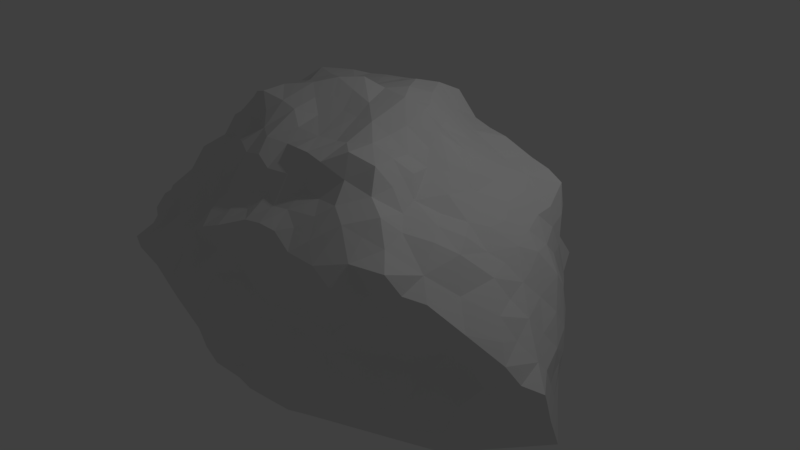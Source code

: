 # Source: cloud.blend  (saved by Blender 2.79.0; exported with 4.5.12 LTS)
import bpy
from mathutils import Matrix  # noqa: F401  (used for matrix-valued properties, if any)

bpy.ops.wm.read_factory_settings(use_empty=True)
scene = bpy.context.scene
scene.name = 'Scene'

# ---- collections
col_collection_1 = bpy.data.collections.new('Collection 1'); scene.collection.children.link(col_collection_1)

# ---- world
world_world = bpy.data.worlds.new('World'); scene.world = world_world
world_world.color = (0.05088, 0.05088, 0.05088)
world_world.use_sun_shadow = False
world_world.sun_shadow_jitter_overblur = 0.0
world_world.cycles.sampling_method = 'MANUAL'

# ---- cameras
cam_camera = bpy.data.cameras.new('Camera')
cam_camera.clip_end = 100.0
cam_camera.lens = 35.0
cam_camera.sensor_width = 32.0
cam_camera.sensor_height = 18.0
cam_camera.ortho_scale = 7.314
cam_camera.dof.focus_distance = 0.0
cam_camera.dof.aperture_fstop = 128.0

# ---- lights
light_lamp = bpy.data.lights.new('Lamp', 'POINT')
light_lamp.transmission_factor = 0.0
light_lamp.cutoff_distance = 30.0
light_lamp.energy = 100.0
light_lamp.shadow_buffer_clip_start = 1.001
light_lamp.shadow_soft_size = 0.1
light_lamp.shadow_maximum_resolution = 0.006
light_lamp.use_absolute_resolution = True

# ---- meshes
me_icosphere = bpy.data.meshes.new('Icosphere')
me_icosphere.from_pydata([(-3.288, -0.08315, 0.6622), (-2.897, -1.314, -0.1652), (-3.514, -0.4363, 0.158), (-2.91, -0.418, 0.7363), (-3.138, -0.5879, 0.4376), (-3.319, 0.9825, -0.5356), (-3.081, -0.02466, 0.7741), (-3.378, 0.08779, 0.5437), (-3.546, 0.8688, -0.1319), (-2.494, 2.026, -0.7551), (-2.714, 1.651, -0.1205), (-3.287, 1.184, -0.4423), (-3.038, 1.49, -0.737), (-3.548, 0.2455, -0.7746), (-2.564, 0.119, -1.192), (-2.397, -0.2794, -1.225), (-2.041, -6.137e-09, -1.303), (-2.619, -6.137e-09, -1.181), (-2.509, 0.238, -1.203), (-2.108, -0.2794, -1.286), (-1.932, 0.238, -1.324), (-2.111, 0.4759, -1.286), (-2.798, 0.238, -1.143), (-3.663, 0.4475, -0.2406), (-0.3804, -0.7761, 2.039), (-1.573, 0.07076, 1.859), (-2.022, 0.2441, 1.694), (-2.667, -0.2354, 1.017), (-1.474, -0.3332, 1.9), (-2.04, -0.5784, 1.388), (-1.997, -0.7435, 1.273), (-1.541, -0.9042, 1.422), (-2.253, -0.4199, 1.306), (-2.404, -0.5321, 0.973), (-1.665, -0.4892, 1.747), (-2.456, -0.3161, 1.192), (-1.867, -0.6404, 1.563), (-1.559, -2.111, -0.005834), (-0.3944, -1.691, 1.102), (-0.7225, -1.796, 0.967), (-0.9067, -1.489, 1.034), (-1.395, -0.7866, 1.714), (-0.8086, -0.8748, 1.935), (-1.642, -0.7209, 1.651), (-0.6297, -0.7519, 2.078), (-0.449, -1.475, 1.412), (-1.154, -0.8498, 1.773), (-0.791, -1.432, 1.247), (-0.6192, -1.046, 1.817), (-0.8207, -1.239, 1.636), (-0.2578, -1.566, 1.275), (-1.509, -1.434, 0.9928), (-1.084, -1.628, 0.7641), (-1.014, -2.057, 0.376), (-0.6457, -1.984, 0.5047), (-0.6773, -2.28, 0.1037), (-1.295, -1.894, 0.5638), (-0.5903, -1.335, 1.595), (-0.3011, -2.02, 0.6827), (-1.449, -2.12, 0.305), (0.7076, -1.911, 1.254), (-0.6459, -1.973, 0.8332), (-1.376, -1.329, 1.179), (-2.042, -1.714, 0.3714), (-1.907, -1.168, 0.9325), (-1.844, -1.678, 0.4183), (-2.134, -1.374, 0.7416), (-2.68, -1.376, 0.1579), (-2.194, -2.038, -0.008899), (-1.885, -1.457, 0.8763), (-2.226, -1.595, 0.3203), (-2.093, -2.009, 0.2103), (-2.679, -1.277, 0.4096), (-3.103, -1.09, 0.1613), (-3.479, -0.2496, -0.9512), (-2.976, -0.2807, -1.105), (-3.157, 0.7142, -1.066), (-3.288, -0.2888, -1.062), (-3.706, 0.08691, -0.2331), (-3.554, -0.5642, -0.3234), (-3.228, -0.7002, -0.7188), (-3.716, -0.2323, -0.1768), (-3.252, 0.05761, -1.055), (-3.368, -0.7627, 0.1296), (-3.59, 0.2649, 0.201), (-3.702, 0.3572, 0.0157), (-3.697, -0.3649, 0.007669), (-3.504, 0.1809, 0.3883), (-2.863, -0.8774, 0.38), (-3.333, -0.6329, -0.5447), (-3.37, -0.9787, -0.05555), (-3.397, -0.8301, -0.2892), (-2.755, -0.5616, -1.15), (-3.076, -0.8327, -0.9554), (-2.686, -0.2794, -1.165), (-2.752, -1.272, -0.6535), (-2.945, -1.073, -0.5558), (-3.375, -0.5192, 0.2995), (-1.821, -1.482, -1.047), (-2.53, -0.8384, -1.192), (-2.407, -1.032, 0.6795), (-2.658, -0.7273, 0.7104), (-2.146, -0.8334, 0.9354), (-2.75, -1.314, -0.3673), (-2.704, -1.498, -0.06394), (-2.886, -1.25, 0.289), (-2.903, -0.6617, 0.5801), (-2.906, -1.136, -0.8722), (-2.407, -0.783, 0.8276), (-2.325, -1.844, -0.1514), (-2.209, -1.729, -0.3477), (-2.523, -1.32, -0.9845), (-3.441, 0.2877, -0.9967), (-2.334, -1.167, -1.193), (-2.219, -1.611, -0.6768), (-2.38, -1.295, 0.6033), (-3.455, 0.508, -0.6684), (-3.109, -0.816, 0.2535), (-1.537, -2.031, -0.2723), (-2.43, -1.64, -0.293), (-3.608, -0.1008, -0.8009), (-2.242, -0.8383, -1.253), (-3.087, 0.238, -1.082), (-2.832, -0.8554, -1.144), (-3.547, -0.0002353, -0.5005), (-3.351, -0.4816, -0.8465), (-2.464, -0.5589, -1.209), (-2.908, -6.137e-09, -1.121), (-3.543, -0.3455, -0.4999), (-3.066, -0.5794, -1.104), (-3.113, -0.9152, -0.592), (-3.064, -1.098, -0.2878), (-3.051, -1.319, 0.04009), (-1.742, -1.951, -0.3876), (0.4265, -2.122, 0.7704), (-1.299, -2.06, -0.2693), (-1.504, -1.136, 1.308), (-2.4, -1.72, 0.1613), (-1.72, -1.04, 1.213), (-0.898, -2.233, 0.1043), (-1.929, -0.936, 1.107), (-2.568, -1.719, -0.01779), (-1.704, -1.613, 0.7562), (-1.311, -1.532, 0.8308), (-1.791, -0.8461, 1.379), (-1.147, -1.418, 1.124), (-2.176, -1.114, 0.8282), (-1.842, -2.141, 0.08566), (-2.047, -1.561, 0.577), (-2.551, -1.437, 0.3246), (-1.759, -1.118, -1.347), (-1.201, -1.118, -1.461), (-1.404, -0.8383, -1.424), (-1.683, -0.8383, -1.367), (-1.125, -0.8383, -1.481), (-1.815, -1.29, -1.209), (-2.029, -1.55, -0.9703), (-1.783, -1.812, -0.6292), (-1.544, -1.314, -1.246), (-1.711, -1.999, 0.3698), (-1.233, -1.216, -1.382), (-1.827, -1.676, -0.8867), (-2.337, -1.474, -0.9187), (-2.104, -1.319, -1.135), (-2.038, -1.118, -1.29), (-1.341, -1.829, -0.9012), (-0.9216, -1.118, -1.518), (-1.326, -1.476, -1.181), (-1.107, -1.474, -1.218), (-1.132, -1.914, -0.8171), (-0.7289, -1.491, -1.281), (-1.027, -2.128, -0.1813), (-1.248, -1.941, -0.567), (-0.8518, -1.992, -0.9204), (-0.4798, -1.709, -1.174), (-0.7289, -2.011, -0.7138), (-2.018, -1.751, -0.575), (-1.975, -1.953, -0.2223), (-1.13, -1.785, -1.088), (0.8259, -1.73, -1.153), (1.007, -1.171, -1.263), (1.484, -1.012, -1.22), (0.4321, -1.609, -1.275), (2.181, 0.1295, -1.272), (1.908, -0.1295, -1.299), (-0.1016, -1.689, -1.234), (-0.4269, -1.314, -1.474), (1.098, -0.8911, -1.318), (2.318, 0.2591, -1.258), (2.318, -0.2591, -1.258), (1.771, -0.4318, -1.313), (1.771, 0.4318, -1.313), (1.771, -0.2591, -1.313), (-0.8815, -6.137e-09, -1.454), (-0.08007, -1.151, -1.546), (1.155, -1.371, -1.186), (0.6785, -1.529, -1.23), (-0.2724, -0.8383, -1.565), (-0.1255, -1.29, -1.518), (-0.9723, 0.2794, -1.486), (-0.03468, -1.011, -1.573), (-1.253, 0.3777, -1.447), (-0.6785, -0.2794, -1.491), (-1.328, -0.5589, -1.444), (-1.753, -6.137e-09, -1.363), (-1.534, 0.4759, -1.407), (-0.7693, -0.5589, -1.558), (-0.9853, -1.314, -1.36), (-1.886, -0.5589, -1.33), (-1.48, -1.118, -1.404), (0.203, -1.184, -1.459), (2.301, 0.4665, -1.186), (2.156, 0.6134, -1.165), (-2.51, -1.505, -0.6175), (0.5315, -1.077, -1.4), (1.883, -0.6392, -1.241), (2.044, 0.0, -1.285), (0.6223, -0.7976, -1.455), (1.771, 0.08635, -1.313), (1.754, 0.6392, -1.241), (2.011, 0.7604, -1.143), (2.318, -0.08635, -1.258), (2.43, -0.4665, -1.186), (1.69, -0.5787, -1.291), (2.591, -0.1727, -1.23), (1.498, -0.5181, -1.34), (1.336, -0.8119, -1.296), (0.9167, -1.45, -1.208), (2.162, -0.1838, 1.235), (2.028, -1.59, 0.6702), (0.3354, -1.65, 1.329), (-0.7776, -2.139, 0.3033), (0.2267, -2.06, 0.9314), (1.741, -1.054, 1.53), (1.862, -1.693, 0.3556), (2.773, -1.107, 0.2314), (1.274, -1.331, -1.175), (1.056, -2.141, 0.6526), (-0.09109, -2.206, -0.2424), (0.7488, -2.069, 0.2497), (0.5326, -2.107, 0.5555), (-0.436, -2.053, -0.8714), (-0.4167, -2.147, -0.1877), (-1.574, -1.767, -0.8484), (-0.2906, -2.306, 0.1022), (-1.451, -1.625, -1.016), (0.1248, -1.663, -1.262), (-0.2861, -1.908, -1.129), (-0.8599, -1.822, -1.092), (-0.4905, -1.51, -1.316), (-0.904, -1.972, -0.5004), (-1.518, -1.959, -0.5104), (-1.621, -1.557, -1.12), (0.009774, -2.338, 0.3034), (-1.601, -1.75, 0.5753), (-1.073, -1.107, 1.562), (-0.03394, -1.436, 1.594), (-0.04614, -2.118, -0.4711), (0.06731, -2.021, -0.7062), (0.1957, -2.017, -0.9474), (0.2377, 0.1727, -1.37), (-0.0908, 0.2794, -1.394), (0.2902, -1.877, -1.155), (-0.7564, -2.092, -0.2462), (0.4754, -3.069e-09, -1.378), (0.1469, 0.4522, -1.403), (-0.3846, 0.2794, -1.425), (0.1469, -0.4522, -1.438), (-0.1891, -1.486, -1.36), (0.4754, -0.3454, -1.378), (-0.5877, -6.137e-09, -1.423), (-0.1816, -0.5589, -1.497), (0.2844, -2.209, -0.06645), (0.2938, -0.9043, -1.514), (0.1485, -2.234, -0.2985), (0.4993, -2.004, -0.8486), (1.949, -1.533, -0.2166), (1.218, -1.86, -0.5184), (-0.1655, -2.038, -0.8354), (1.455, -1.797, 0.2742), (1.007, -1.73, -0.8596), (1.14, -1.941, -0.2415), (0.6891, -1.994, -0.5339), (1.302, -1.571, -1.11), (1.014, -1.99, -0.01399), (0.1122, -1.463, -1.404), (0.774, -1.836, -0.8928), (1.073, -1.94, 0.2497), (0.8256, -1.979, -0.3072), (1.415, -1.837, -0.2907), (2.15, -1.412, 0.069), (0.9573, -2.128, 0.8419), (1.779, -1.413, -1.066), (1.747, -1.496, -0.8643), (1.631, -1.213, -1.143), (-0.5298, -2.067, -0.3763), (1.393, -1.292, -1.165), (1.246, -1.651, -0.8377), (1.557, -1.768, -0.5397), (0.418, -2.278, 0.2697), (1.064, -1.65, -1.131), (-0.1412, -2.162, 0.4727), (1.246, -1.091, -1.241), (-0.01423, -1.935, -1.132), (0.4877, -2.088, -0.3095), (-0.5149, -2.214, 0.3289), (-0.312, -2.095, -0.5023), (0.674, -2.103, -0.002313), (0.3018, -2.072, -0.6027), (-1.209, -2.136, 0.02656), (0.9686, -1.861, -0.5986), (2.255, -1.254, -1.022), (1.977, -1.449, -0.7751), (2.108, -1.054, -1.099), (2.524, -1.189, -0.689), (1.225, -1.945, 0.4392), (1.631, -1.701, -0.2566), (2.192, -1.48, -0.3527), (3.302, -0.5195, -0.2176), (3.199, -0.8319, 0.0852), (2.989, -1.082, -0.2734), (2.425, -1.319, -0.2551), (3.105, -0.6839, -0.4706), (3.204, -0.8495, -0.25), (1.435, 1.433, 1.31), (1.158, 0.8497, 1.641), (1.799, 1.233, 1.379), (1.447, -1.999, 1.174), (1.553, -2.04, 0.8493), (1.722, -1.903, 0.8157), (1.098, -1.677, 1.479), (0.6277, -2.189, 0.3867), (1.507, -0.6817, 1.784), (1.28, -1.556, 1.622), (0.6145, -1.661, 1.386), (0.1258, -1.881, 1.167), (1.757, -1.615, 1.467), (2.487, -1.31, 0.6001), (2.596, -1.113, -0.0001889), (2.138, -1.012, 1.339), (1.823, -0.606, 1.417), (0.9108, -1.808, 1.332), (-0.04007, -2.049, 0.8916), (1.533, -1.291, 1.72), (2.319, -1.418, 0.2867), (1.605, -1.666, 0.06857), (2.958, -0.86, 0.4908), (3.061, -0.5529, -0.6907), (3.194, -0.1727, -0.8815), (2.729, -1.072, -0.6749), (3.033, -0.4665, -0.8376), (1.558, -1.636, -0.7497), (1.275, -2.127, 0.7951), (1.921, -1.708, 0.9175), (2.535, -1.205, 0.298), (1.998, -0.8076, 1.399), (2.682, -0.9678, -0.8968), (0.6394, -2.098, 0.8992), (2.26, -1.271, 1.117), (2.196, -0.6088, 1.285), (2.211, -1.359, -0.7514), (2.269, -0.7604, -1.143), (2.017, -1.334, -1.044), (2.488, -1.344, -0.5072), (2.872, -0.7604, -0.7937), (2.815, -0.5877, -1.088), (1.722, -0.9331, -1.198), (2.708, -1.204, -0.2647), (2.071, -1.571, 0.283), (2.44, -1.399, 0.916), (1.916, -1.229, 1.44), (1.244, -1.867, 1.326), (1.509, -1.908, 0.5047), (1.81, -1.841, 1.279), (1.515, -1.672, 1.532), (-0.07924, -1.711, 1.172), (1.793, -1.408, 1.624), (1.829, -1.534, -0.000766), (1.057, -2.004, 1.175), (1.567, -1.031, 1.757), (2.264, -1.499, 0.5965), (0.2229, -2.087, 0.6089), (-0.2928, -1.982, 0.9825), (0.8366, -2.12, 0.5079), (1.746, -1.798, 0.589), (1.962, -1.615, -0.5128), (1.54, -1.492, -1.088), (0.7831, -1.33, 1.883), (1.378, -0.8519, 1.963), (0.2603, -1.245, 1.872), (1.99, -1.534, 1.391), (0.8481, -2.062, 1.038), (1.557, -0.1806, 1.674), (0.4953, -1.28, 1.895), (-0.3909, -1.174, 1.801), (2.271, -1.575, 1.009), (1.175, -1.336, 1.804), (0.1009, -1.544, 1.373), (0.6332, -1.427, 1.562), (-2.29, 0.07327, 1.542), (-2.386, 0.5436, 1.317), (-1.608, -0.1349, 1.827), (-2.912, -0.1731, 0.8885), (-2.07, -0.2898, 1.512), (-1.833, -0.1118, 1.71), (-2.463, 0.2435, 1.403), (-2.205, 0.6176, 1.491), (-2.432, 0.9509, 1.118), (-2.216, 1.139, 1.205), (-1.934, 1.184, 1.278), (-1.984, 0.8159, 1.73), (-1.742, 0.4341, 1.818), (-1.722, 1.352, 1.195), (-2.3, -0.198, 1.435), (-1.756, 0.9219, 1.803), (-1.309, 0.2591, 1.943), (0.7627, 0.2948, 2.125), (0.5775, -0.9381, 1.957), (-0.5197, -0.08031, 2.185), (-0.9008, -0.5237, 2.168), (-1.967, 0.5318, 1.754), (0.04507, -0.2403, 2.255), (-0.9197, -0.9622, 1.691), (0.7693, -1.25, -1.285), (-0.9403, 0.6123, 2.014), (-2.977, 0.4759, -1.104), (0.467, -0.7314, 1.988), (-0.02716, -1.153, 1.812), (-0.9835, -1.918, 0.6453), (0.3252, -1.434, 1.639), (1.064, -1.18, 2.034), (0.4162, -0.5037, 2.082), (-0.3186, -0.5115, 2.135), (-0.2626, -0.1997, 2.327), (-0.1361, -0.3726, 2.193), (-1.095, 0.1727, 1.985), (1.015, -0.5637, 2.044), (-1.523, 0.3454, 1.902), (-1.186, -0.3857, 2.029), (-1.248, -0.6865, 2.032), (1.069, -0.8567, 2.045), (-1.462, -0.5967, 1.895), (-0.1351, -0.9101, 1.914), (-1.319, -0.9903, 1.507), (-0.2799, -1.376, 1.673), (-0.1253, -0.6296, 1.996), (-1.288, 0.5216, 1.993), (0.6856, -0.2739, 2.178), (0.5647, 0.5331, 2.169), (-0.7196, -0.2935, 2.168), (-0.07331, 0.2465, 2.185), (1.546, 0.0757, 1.667), (0.362, -0.277, 2.181), (1.171, 0.2835, 1.817), (1.279, -0.2372, 1.885), (0.8881, 0.08993, 2.145), (1.714, 0.3588, 1.461), (0.9764, 0.2813, 1.914), (0.815, -0.9951, 2.018), (0.9742, -0.2756, 2.069), (1.739, -0.401, 1.542), (1.368, 0.2873, 1.731), (-0.9133, -0.1825, 2.023), (0.1137, -0.4526, 2.072), (1.423, -0.4024, 1.746), (1.293, -0.5591, 1.905), (-0.5077, -0.3847, 2.248), (0.6385, 0.01933, 2.246), (0.3567, 0.8578, 2.181), (0.7245, -0.5572, 2.121), (0.2465, 0.07454, 2.252), (0.6622, 0.8739, 1.909), (0.2271, -0.909, 1.908), (0.06701, 1.369, 1.775), (0.08784, 0.8993, 2.136), (-0.827, 0.06468, 2.038), (-0.5123, 0.7189, 2.079), (-1.48, 0.7773, 1.979), (-0.5934, 0.473, 2.055), (0.06719, 1.194, 2.006), (-0.4203, 1.019, 2.032), (-0.06885, 0.545, 2.148), (0.4087, 0.3096, 2.257), (-0.2397, 0.7903, 2.103), (-0.1405, 1.091, 2.047), (-0.3361, 0.4632, 2.091), (-1.466, 1.817, 0.8546), (0.2025, 0.6202, 2.237), (-0.833, 1.145, 1.81), (-1.203, 1.07, 1.825), (-0.9984, 0.9508, 1.976), (-1.285, 1.651, 1.174), (-1.56, 1.305, 1.305), (-2.058, -0.02011, 1.621), (-0.8991, 1.382, 1.604), (-1.617, 2.447, -0.7695), (-2.758, 0.9518, -1.148), (-2.868, 0.7139, -1.126), (-3.282, 0.48, -1.054), (-3.267, 0.9632, -0.7794), (-3.056, 1.446, -0.1086), (-3.382, 0.8449, -0.5662), (-3.067, 1.205, -0.8279), (-3.455, 0.6699, -0.3968), (-3.309, 1.09, 0.1827), (-3.235, 0.5837, 0.4276), (-2.906, 0.7528, 0.7358), (-2.641, 0.8733, 0.9224), (-2.519, -0.106, 1.346), (-3.087, 0.6514, 0.5589), (-1.001, -1.353, 1.401), (0.9314, -1.484, 1.559), (-0.6203, -1.598, 1.174), (-3.549, 0.3455, -0.4999), (-3.448, 1.003, 0.04081), (-3.452, 0.5337, 0.3369), (-2.914, 0.1727, 0.8876), (-1.469, 1.017, 1.83), (-2.317, 0.7819, 1.299), (-1.223, 0.8414, 2.002), (-1.862, 1.052, 1.547), (-1.798, 0.1541, 1.779), (-2.65, -0.4707, 0.8468), (-1.626, 1.118, 1.546), (-2.851, 0.4757, 0.8514), (-2.621, 0.5905, 1.055), (-2.091, 0.9751, 1.526), (-2.709, 0.2664, 1.068), (-3.461, -0.19, 0.3627), (-3.761, -0.004321, 0.02864), (-2.228, 0.3397, 1.585), (-1.342, -0.006421, 1.922), (-2.17, -0.6052, 1.118), (-3.214, -0.3736, 0.6654), (-0.857, 0.3454, 2.069), (-1.866, -0.387, 1.624), (-1.147, 2.649, -0.6318), (-1.799, 2.343, -0.1259), (-2.094, 2.191, -0.3588), (-1.301, 2.001, -1.189), (-1.237, 1.609, -1.312), (-1.767, 1.609, -1.294), (-0.1255, 1.29, -1.414), (-1.689, 1.231, -1.332), (-0.03468, 1.011, -1.469), (-1.269, 1.805, -1.251), (-1.868, 1.469, -1.293), (-0.6758, 1.412, -1.392), (-0.847, 0.9366, -1.451), (-0.1816, 0.5589, -1.427), (-0.9247, 1.314, -1.414), (-0.7693, 0.5589, -1.489), (-1.331, 0.7554, -1.409), (-1.799, 1.805, -1.233), (-2.471, 1.577, -1.206), (-2.472, 1.983, -0.4385), (-2.329, 1.807, -1.216), (-1.773, 2.478, -0.5814), (-2.946, 1.233, -1.047), (-2.719, 1.667, -1.154), (-1.924, 2.224, -1.062), (-1.366, 2.397, -1.066), (-2.368, 2.012, -1.159), (-1.332, 1.405, 1.342), (-1.333, 2.198, -1.127), (-2.394, 1.869, -0.1217), (-1.828, 2.351, -0.8701), (-1.866, 2.39, -0.382), (-2.814, 1.785, -0.4236), (-1.831, 2.003, -1.172), (-1.55, 1.903, -1.211), (-2.649, 1.19, -1.17), (-2.828, 1.428, -1.131), (-2.122, 2.114, -1.139), (-2.47, 0.9518, -1.209), (-2.048, 1.707, -1.255), (-2.251, 1.428, -1.253), (-1.436, 2.46, 0.239), (-2.368, 1.395, 0.8482), (-2.904, 1.32, 0.3112), (-2.601, 1.563, 0.3142), (-3.358, 0.8413, 0.2756), (-2.617, 1.893, -0.9049), (-2.687, 1.175, 0.8166), (-3.196, 1.335, -0.2706), (-2.615, 1.843, -0.269), (-2.689, 0.4759, -1.165), (-2.33, 2.121, -0.6088), (-2.808, 1.457, 0.02565), (-2.936, 1.641, -0.583), (-3.107, 1.124, 0.2992), (-3.166, 0.3473, 0.6082), (-2.925, 1.603, -0.2672), (-2.331, 2.136, -0.9103), (-2.873, 1.614, -0.8834), (-3.371, 1.002, -0.2917), (-2.511, 1.502, 0.5768), (-2.787, 1.243, 0.5709), (-3.374, 0.6754, -0.8425), (-3.046, 0.976, 0.5452), (-3.047, 0.9518, -1.088), (-2.33, -6.137e-09, -1.242), (-1.109, 1.552, 1.413), (-2.274, 2.029, -0.2723), (-2.659, 1.917, -0.5994), (-3.192, 1.294, 0.0548), (-1.767, 2.193, 0.5514), (-2.052, 1.79, 0.6926), (-2.232, 1.765, 0.59), (-1.83, 1.535, 0.9431), (-2.096, 2.043, 0.1828), (-1.651, 2.349, 0.04748), (-3.207, 1.369, -0.592), (-1.892, 0.9518, -1.33), (-2.235, 1.962, 0.03991), (-2.391, 1.709, 0.4612), (-2.246, 1.885, 0.3241), (-1.267, 2.361, 0.5904), (-1.373, 1.723, 1.007), (-1.582, 1.962, 0.7301), (-1.693, 1.713, 0.8166), (0.2844, 1.646, -1.262), (-0.221, 1.879, -1.229), (0.3349, 1.866, -1.219), (-0.3239, 1.695, -1.299), (1.578, 1.373, -1.018), (1.028, 1.7, -1.094), (1.374, 1.213, -1.143), (-0.7713, 2.001, -1.207), (-1.969, 1.36, 1.071), (1.022, 2.007, -0.3807), (0.9608, 1.42, -1.186), (0.6016, 1.566, -1.245), (-0.4269, 1.51, -1.37), (1.117, 1.091, -1.241), (1.224, 0.2591, -1.368), (-0.9883, 1.707, -1.29), (0.5315, 1.077, -1.365), (1.498, 0.5181, -1.34), (0.4754, 0.3454, -1.378), (0.7693, 1.25, -1.285), (1.465, 0.9331, -1.198), (0.9508, 0.0, -1.395), (0.2938, 0.9043, -1.444), (0.1122, 1.463, -1.334), (-0.1573, 1.487, -1.352), (0.4153, 2.073, -0.945), (-0.2514, 2.079, -1.168), (-0.8668, 2.59, -1.022), (-0.8031, 2.197, -1.145), (-0.28, 2.285, -1.111), (-0.9796, 2.579, -0.8322), (-0.707, 2.671, -0.7492), (-1.29, 2.709, -0.4155), (-0.2111, 2.511, -0.8249), (-1.429, 2.66, -0.2329), (-0.835, 2.393, -1.083), (-1.116, 2.802, -0.1769), (-1.307, 2.521, -0.7927), (-2.623, -0.9449, 0.5147), (-1.675, 2.519, -0.273), (-1.07, 2.659, 0.1149), (-0.8677, 2.639, 0.3331), (-1.916, 2.181, 0.3217), (0.8206, 1.557, 1.353), (-0.3283, 1.932, 1.126), (-0.06467, 2.065, 0.9233), (-0.3782, 1.489, 1.63), (-0.3513, 1.648, 1.369), (-0.3959, 1.271, 1.843), (-0.9172, 1.924, 1.08), (-0.8799, 1.641, 1.443), (-1.059, 1.777, 1.23), (-0.6426, 1.458, 1.634), (-0.6167, 1.654, 1.416), (0.1299, 1.53, 1.45), (1.04, 1.839, 0.9575), (1.006, 1.762, 1.182), (0.2138, 2.048, 0.9364), (1.163, 1.433, 1.381), (-0.4955, 2.153, 0.9353), (0.9606, 0.8459, 1.728), (1.164, 0.5664, 1.728), (0.4045, 1.96, 1.155), (-0.4289, 0.1723, 2.155), (1.537, 1.244, 1.442), (0.6568, 1.745, 1.284), (0.6827, 1.182, 1.735), (0.9272, 1.173, 1.669), (0.2636, 1.73, 1.295), (1.936, 0.6523, 1.323), (1.908, -0.2024, 1.391), (2.142, 0.8612, 1.129), (3.153, -0.5186, 0.1899), (2.154, 0.0745, 1.228), (0.4408, -1.356, -1.345), (2.961, -0.6366, 0.4036), (1.439, 0.8689, 1.507), (0.8335, 1.339, 1.533), (2.325, -0.403, 1.077), (2.536, -0.5345, 0.915), (2.8, -0.728, 0.6625), (2.683, -0.44, 0.6882), (3.089, -0.9595, 0.3157), (2.449, -0.2648, 0.9533), (2.91, -1.041, 0.001815), (2.966, -0.9864, -0.5099), (2.483, 0.2397, 0.9134), (2.57, 0.01914, 0.7972), (2.36, 0.6996, 0.6708), (2.296, 0.2961, 1.08), (2.626, -0.1715, 0.7591), (1.995, 0.2913, 1.318), (2.037, -0.405, 1.321), (1.775, 9.125e-05, 1.455), (2.491, -0.9815, 0.8592), (2.313, -0.8109, 1.197), (2.734, -1.157, 0.6001), (1.649, -0.8073, 1.567), (2.341, -1.255, -0.0008107), (3.007, -0.3447, 0.2522), (3.197, -0.3454, -0.2938), (2.869, 0.03777, 0.2867), (2.83, 0.3196, -0.8596), (3.084, -4.603e-09, -0.8815), (2.99, 0.007699, -0.2909), (2.685, 0.4665, -0.8376), (2.975, 0.1727, -0.8815), (2.848, 0.2938, -1.131), (2.591, 0.1727, -1.23), (1.498, -0.1727, -1.34), (2.103, 1.079, -0.6868), (2.713, 0.418, 0.3172), (2.927, -0.1586, 0.2652), (2.912, 0.2011, -0.285), (3.087, -0.1726, -0.2937), (2.796, 0.2288, 0.303), (3.144, -0.3453, 7.674e-05), (2.716, 0.02678, 0.5396), (1.818, 1.596, 0.1515), (2.221, 1.1, -0.276), (2.868, -0.3452, 0.5033), (3.031, 5.075e-06, -0.5877), (2.715, 0.5518, -0.3508), (2.25, 0.9073, -0.7718), (2.54, 0.6135, -0.8157), (2.579, 0.7141, -0.2585), (2.567, 0.6393, 0.3708), (2.044, -0.3454, -1.285), (2.378, 0.9287, -0.2387), (2.824, 0.3882, -0.2818), (1.768, 0.8692, 1.402), (1.772, 1.409, 1.187), (1.993, 1.311, 0.9535), (0.4907, 1.511, 1.451), (2.148, 1.083, 0.9667), (2.395, 0.7604, -0.7937), (0.7882, 0.5704, 1.953), (2.799, 0.4024, 0.02268), (2.268, 0.8815, -1.044), (2.224, 0.819, 0.9138), (2.187, 0.5827, 1.132), (2.045, 1.346, -0.252), (1.953, 1.264, -0.7499), (1.766, 1.334, -0.8968), (2.365, 0.8665, 0.2367), (2.398, 0.5001, 0.8711), (1.181, 1.176, 1.624), (2.33, 1.003, 0.006384), (2.01, 1.253, 0.5434), (3.25, -0.3454, -0.5877), (2.547, 0.6557, -0.5393), (2.26, 0.9514, -0.4952), (2.624, 0.4327, 0.6084), (2.817, 0.3486, -0.5868), (2.985, 0.0332, 0.01962), (2.558, 0.5877, -1.088), (1.926, 1.419, 0.2423), (2.15, 1.087, 0.3027), (2.245, 0.9439, 0.6317), (1.558, 0.574, 1.554), (1.933, 1.543, -0.06433), (2.044, 0.3454, -1.285), (1.703, 1.65, 0.3673), (1.628, 1.673, -0.399), (0.7034, 1.968, -0.9653), (0.4408, 1.356, -1.31), (1.279, 2.035, 0.2494), (0.9005, 1.906, 0.6956), (1.378, 1.718, -0.726), (1.035, 2.086, 0.32), (-1.062, 2.131, 0.8952), (1.244, 1.725, -0.886), (1.297, 1.72, 0.7646), (1.254, 2.061, -0.2478), (1.783, 1.703, -0.2507), (1.538, 1.858, 0.2619), (2.042, 1.224, -0.5001), (1.478, 1.668, 0.5532), (1.503, 1.694, -0.5589), (0.9127, 1.914, -0.9612), (1.48, 1.935, -0.3019), (1.372, 2.119, -0.003013), (1.556, 1.494, -0.7951), (1.829, 1.496, -0.5001), (0.1629, 2.285, 0.3522), (0.447, 2.045, 0.8672), (0.0006224, 2.164, 0.6624), (0.6837, 1.978, 0.7713), (0.8469, 2.205, 0.2682), (0.4187, 2.295, 0.2847), (-1.508, 2.574, -0.5347), (-0.3504, 2.664, -0.2329), (-0.06117, 2.362, -0.2548), (0.1064, 2.296, -0.8771), (-0.6665, 2.464, 0.6782), (-0.2443, 2.438, 0.1078), (0.3697, 2.123, -0.286), (2.121, 1.293, -0.001567), (0.4306, 1.325, 1.696), (1.825, 1.492, 0.6196), (1.611, 1.567, 0.9212), (-0.4495, 2.644, -0.7716), (1.331, 1.619, 1.173), (1.285, 1.496, -1.09), (0.7963, 2.031, -0.293), (-2.173, 1.588, 0.8042), (-0.7103, 2.786, -0.196), (0.1579, 2.167, -0.2872), (-0.1126, 2.262, 0.3215), (-1.116, 2.492, -1.044), (0.6306, 2.256, 0.281), (-0.3116, 2.486, -1.052), (0.3134, 2.084, -1.172), (-1.164, 2.529, 0.3444), (-0.7791, 2.166, 0.9917), (0.5805, 2.075, -0.2887), (-0.5542, 2.295, -1.123), (0.4628, 2.286, 0.02449), (-1.468, 2.222, 0.6445), (-0.013, 1.728, 1.286), (-1.649, 2.377, 0.3215), (0.7543, 2.064, 0.5173), (-0.6075, 2.746, -0.4917), (0.05204, 1.863, -1.216), (0.01996, 2.325, -0.5785), (-0.4516, 2.49, 0.4056), (0.7326, 1.956, -0.6187), (0.03046, 1.964, 1.152), (0.3466, 2.202, 0.5246), (-0.9917, 2.8, -0.4635), (-0.2772, 2.614, -0.5317), (-0.6398, 2.699, 0.08417), (-0.1105, 1.493, 1.583), (0.3158, 2.069, -0.6178), (-0.2804, 2.239, 0.6962), (-1.242, 1.929, 0.8992), (1.153, 1.875, 0.5012), (-1.921, 2.168, 0.02586), (-1.052, 2.099, -1.167), (0.0036, 2.295, -1.107), (-0.9651, 2.41, 0.701), (1.189, 1.918, -0.6413), (-0.4905, 1.903, -1.246), (0.9116, 2.231, 0.007359), (-1.155, 1.267, 1.557), (-2.025, 2.359, -0.613), (-1.509, 1.52, 1.114), (-1.949, 2.029, 0.5941), (-0.6937, 0.9566, 2.023), (-1.619, 2.306, -1.092), (-1.486, 1.511, -1.334), (-2.515, 1.709, 0.02901), (1.754e-09, -6.137e-09, -1.362), (2.493, -1.175, -0.9998), (-0.6289, -1.996, -1.045), (-3.554, -0.008983, -1.035), (-0.6178, 2.688, -0.9999), (1.978, 1.175, -0.9998), (1.697, -2.009, 1.043), (-1.662, -1.241, 1.065), (-2.431, 1.212, 1.038), (0.6448, 2.019, 1.061), (2.399, 0.006999, 1.028), (-0.0131, -0.01485, 2.35), (-0.3632, -1.118, -1.633), (0.9508, -0.6908, -1.395), (0.5885, -1.814, -1.178), (3.138, -6.137e-09, -1.175), (0.9508, 0.6908, -1.395), (-1.175, -6.137e-09, -1.484), (-2.6, -1.122, -1.178), (-0.3632, 1.118, -1.493), (-2.611, 1.906, -1.177), (0.6136, 1.86, -1.216), (3.398, -0.6963, 0.01138), (2.561, 0.7397, 0.01671), (-0.004246, -2.307, 0.01007), (1.317, -1.816, -0.00143), (-3.651, -0.718, 0.005235), (-2.44, -1.959, 0.03246), (-1.335, 2.669, 0.02603), (-3.708, 0.7235, 0.02552), (1.738, 1.911, -0.001403), (0.02876, 2.337, 0.01821), (2.182, -1.714, 1.263), (0.4386, -1.91, 1.247), (-2.689, -0.001621, 1.193), (-0.5895, 1.828, 1.19), (2.022, 1.202, 1.285), (1.432, -1.144, 1.976), (1.218, 0.01026, 1.972), (-1.011, -0.754, 2.108), (-1.732, 0.7134, 1.954), (0.3843, 1.187, 2.025)], [], [(0, 6, 591), (0, 7, 528), (0, 591, 7), (1, 132, 131), (1, 103, 104), (2, 528, 86), (2, 899, 97), (3, 533, 106), (3, 522, 402), (4, 117, 106), (4, 533, 97), (5, 499, 501), (6, 533, 402), (5, 595, 11), (6, 516, 591), (6, 0, 533), (7, 591, 87), (8, 902, 514), (8, 595, 503), (9, 604, 587), (9, 593, 582), (10, 592, 588), (10, 872, 585), (11, 595, 584), (11, 612, 499), (12, 612, 589), (13, 120, 124), (598, 116, 503), (13, 124, 513), (14, 22, 18), (14, 601, 17), (15, 126, 94), (15, 601, 19), (16, 601, 20), (16, 204, 19), (17, 601, 94), (17, 127, 22), (13, 876, 120), (18, 586, 21), (204, 16, 20), (19, 208, 126), (20, 205, 204), (20, 601, 21), (586, 18, 22), (21, 613, 205), (601, 14, 18), (22, 127, 122), (442, 472, 445), (24, 44, 48), (120, 876, 74), (24, 445, 432), (25, 531, 437), (25, 521, 401), (26, 521, 420), (527, 400, 525), (27, 522, 35), (27, 907, 402), (28, 531, 401), (29, 32, 532), (29, 36, 535), (29, 532, 30), (30, 532, 140), (30, 144, 36), (31, 144, 136), (31, 443, 43), (32, 413, 35), (28, 438, 531), (33, 522, 108), (33, 532, 35), (28, 401, 34), (29, 413, 32), (527, 405, 400), (144, 31, 43), (532, 32, 35), (53, 59, 309), (37, 147, 177), (37, 309, 59), (39, 512, 40), (38, 375, 50), (382, 38, 61), (39, 61, 38), (393, 387, 458), (906, 60, 334), (41, 443, 46), (41, 441, 43), (42, 48, 44), (42, 912, 422), (441, 41, 46), (397, 256, 50), (24, 48, 394), (442, 445, 24), (45, 512, 50), (510, 47, 57), (441, 439, 438), (49, 255, 510), (393, 458, 417), (49, 57, 48), (256, 427, 444), (256, 429, 427), (441, 28, 34), (512, 47, 40), (427, 442, 394), (62, 136, 880), (51, 143, 145), (51, 880, 142), (145, 40, 510), (52, 143, 56), (53, 309, 139), (58, 305, 301), (54, 305, 58), (54, 61, 428), (251, 118, 133), (55, 305, 139), (52, 145, 143), (63, 148, 70), (53, 428, 56), (61, 54, 58), (383, 331, 239), (58, 382, 61), (68, 110, 177), (159, 59, 56), (397, 50, 375), (60, 378, 341), (147, 37, 59), (238, 242, 306), (62, 145, 510), (148, 63, 65), (145, 62, 51), (63, 71, 65), (64, 880, 140), (118, 37, 133), (254, 56, 143), (71, 63, 70), (66, 146, 115), (66, 148, 69), (102, 532, 108), (104, 67, 105), (110, 109, 119), (68, 147, 71), (146, 64, 140), (69, 148, 142), (70, 115, 149), (137, 70, 149), (105, 72, 659), (146, 102, 108), (72, 149, 115), (105, 132, 104), (67, 72, 105), (112, 13, 598), (74, 125, 128), (74, 876, 77), (75, 127, 94), (75, 129, 77), (122, 82, 112), (85, 23, 78), (76, 600, 497), (77, 129, 125), (90, 131, 132), (23, 503, 513), (79, 128, 89), (79, 91, 899), (80, 125, 93), (80, 130, 89), (102, 146, 140), (148, 65, 142), (82, 876, 112), (82, 127, 77), (12, 594, 502), (83, 899, 90), (84, 529, 87), (84, 515, 85), (515, 84, 87), (498, 76, 497), (132, 1, 104), (125, 80, 89), (87, 529, 528), (87, 591, 515), (529, 86, 528), (91, 79, 89), (89, 128, 125), (89, 130, 91), (68, 177, 147), (90, 899, 91), (91, 130, 131), (83, 117, 97), (92, 126, 123), (92, 129, 94), (79, 899, 86), (93, 123, 107), (125, 74, 77), (22, 14, 17), (95, 111, 213), (95, 103, 96), (96, 131, 130), (95, 213, 103), (95, 107, 111), (103, 1, 131), (98, 155, 252), (98, 161, 156), (93, 129, 123), (99, 126, 121), (100, 659, 115), (100, 146, 108), (101, 659, 108), (101, 522, 106), (117, 88, 106), (105, 117, 73), (123, 891, 107), (103, 119, 104), (900, 109, 68), (107, 891, 111), (105, 659, 88), (79, 81, 128), (522, 101, 108), (533, 3, 402), (107, 96, 130), (107, 95, 96), (402, 907, 516), (146, 100, 115), (37, 118, 135), (111, 162, 213), (137, 104, 141), (110, 119, 114), (155, 98, 156), (111, 891, 113), (112, 498, 122), (112, 598, 498), (113, 163, 162), (113, 121, 164), (114, 162, 156), (110, 176, 177), (159, 65, 71), (114, 213, 162), (81, 124, 128), (78, 529, 85), (79, 86, 81), (528, 2, 97), (176, 110, 114), (499, 5, 11), (114, 156, 176), (131, 96, 103), (116, 513, 503), (513, 116, 13), (121, 208, 164), (129, 92, 123), (162, 111, 113), (127, 17, 94), (70, 137, 71), (97, 533, 528), (81, 529, 78), (120, 128, 124), (129, 75, 94), (88, 659, 106), (208, 19, 204), (117, 83, 90), (586, 425, 497), (93, 107, 130), (529, 81, 86), (126, 92, 94), (126, 15, 19), (126, 99, 123), (72, 67, 149), (105, 88, 117), (78, 513, 124), (900, 141, 119), (659, 101, 106), (135, 171, 309), (133, 177, 157), (139, 309, 171), (134, 381, 240), (38, 382, 375), (135, 251, 172), (139, 171, 263), (413, 403, 493), (60, 341, 334), (422, 49, 48), (137, 900, 71), (512, 39, 38), (62, 443, 136), (59, 159, 147), (55, 244, 305), (880, 64, 69), (37, 177, 133), (251, 133, 157), (53, 56, 59), (148, 66, 115), (238, 244, 242), (67, 104, 149), (57, 45, 444), (907, 508, 405), (141, 104, 119), (62, 880, 51), (39, 428, 61), (55, 263, 242), (532, 102, 140), (113, 891, 121), (109, 900, 119), (659, 100, 108), (155, 163, 164), (113, 164, 163), (156, 163, 155), (150, 209, 155), (150, 164, 153), (151, 166, 160), (151, 209, 154), (152, 203, 154), (152, 209, 153), (153, 208, 203), (164, 150, 155), (166, 151, 154), (154, 206, 166), (55, 242, 244), (138, 880, 136), (245, 243, 252), (103, 213, 119), (157, 176, 161), (157, 243, 251), (158, 209, 167), (135, 172, 250), (163, 156, 162), (243, 157, 161), (160, 207, 167), (209, 150, 153), (161, 252, 243), (245, 167, 165), (243, 245, 165), (116, 598, 13), (157, 177, 176), (213, 114, 119), (252, 158, 167), (167, 168, 178), (165, 251, 243), (206, 154, 203), (165, 178, 169), (899, 2, 86), (70, 148, 115), (168, 170, 248), (167, 245, 252), (158, 155, 209), (169, 250, 172), (169, 172, 251), (170, 207, 186), (170, 249, 174), (254, 159, 56), (880, 69, 142), (169, 178, 248), (248, 174, 875), (247, 303, 278), (127, 75, 77), (174, 249, 268), (247, 278, 241), (175, 263, 250), (36, 29, 30), (55, 139, 263), (82, 122, 127), (175, 875, 241), (254, 143, 142), (155, 158, 252), (165, 169, 251), (179, 300, 286), (179, 887, 227), (180, 302, 227), (180, 423, 187), (181, 366, 294), (181, 302, 226), (182, 285, 695), (182, 695, 196), (183, 221, 216), (183, 782, 188), (184, 218, 216), (184, 748, 192), (175, 306, 295), (246, 268, 285), (186, 885, 268), (166, 885, 207), (423, 180, 227), (187, 886, 226), (188, 729, 221), (188, 782, 211), (189, 224, 222), (189, 748, 221), (190, 748, 223), (190, 225, 192), (191, 638, 219), (191, 782, 218), (225, 190, 223), (192, 730, 218), (193, 270, 202), (193, 890, 199), (194, 885, 200), (194, 210, 198), (195, 302, 236), (195, 300, 227), (182, 887, 262), (196, 423, 227), (197, 885, 206), (197, 271, 200), (198, 285, 268), (210, 194, 200), (199, 551, 270), (199, 890, 201), (271, 197, 206), (200, 273, 210), (201, 552, 551), (201, 890, 205), (748, 184, 216), (202, 271, 206), (203, 152, 153), (203, 890, 206), (204, 890, 208), (601, 15, 94), (601, 18, 21), (205, 613, 552), (271, 202, 270), (209, 160, 167), (249, 186, 268), (135, 250, 171), (13, 112, 876), (890, 202, 206), (208, 153, 164), (129, 93, 125), (885, 198, 268), (210, 273, 695), (211, 776, 729), (211, 782, 212), (212, 759, 776), (212, 782, 220), (249, 170, 186), (168, 248, 178), (214, 423, 695), (214, 273, 217), (215, 748, 361), (215, 366, 223), (887, 182, 196), (221, 183, 188), (217, 273, 269), (217, 886, 423), (748, 216, 221), (218, 730, 638), (748, 190, 192), (219, 641, 220), (220, 878, 759), (641, 219, 638), (748, 215, 223), (221, 729, 224), (222, 365, 361), (729, 188, 211), (366, 215, 361), (223, 226, 225), (302, 187, 226), (224, 888, 365), (225, 886, 730), (226, 223, 366), (638, 191, 218), (302, 181, 294), (300, 195, 236), (423, 196, 695), (228, 694, 714), (229, 234, 368), (229, 353, 384), (229, 380, 395), (327, 373, 374), (379, 718, 388), (330, 371, 333), (335, 375, 382), (331, 383, 240), (341, 371, 330), (233, 379, 343), (233, 376, 370), (370, 390, 358), (358, 339, 370), (235, 717, 354), (235, 354, 338), (357, 134, 240), (352, 328, 327), (237, 352, 291), (237, 383, 315), (238, 257, 274), (238, 897, 244), (299, 331, 240), (239, 307, 287), (240, 383, 357), (240, 381, 299), (168, 207, 170), (171, 250, 263), (342, 58, 301), (167, 178, 165), (167, 207, 168), (244, 301, 305), (144, 138, 136), (256, 444, 50), (900, 68, 71), (175, 295, 263), (36, 144, 43), (246, 285, 182), (131, 90, 91), (875, 173, 248), (262, 246, 182), (247, 174, 185), (185, 268, 246), (174, 268, 185), (254, 142, 65), (37, 135, 309), (40, 145, 52), (161, 98, 252), (207, 160, 166), (257, 258, 308), (253, 299, 381), (253, 897, 299), (253, 381, 301), (54, 428, 53), (57, 49, 510), (244, 253, 301), (170, 174, 248), (169, 175, 250), (372, 315, 279), (257, 308, 274), (258, 278, 259), (335, 342, 232), (259, 275, 308), (259, 303, 262), (260, 873, 265), (260, 639, 264), (261, 873, 266), (261, 549, 265), (262, 887, 275), (303, 185, 246), (887, 196, 227), (259, 278, 303), (639, 260, 265), (264, 642, 269), (265, 643, 639), (549, 261, 266), (266, 551, 549), (266, 873, 270), (267, 273, 271), (267, 873, 269), (246, 262, 303), (885, 197, 200), (642, 264, 639), (782, 216, 218), (285, 198, 210), (270, 873, 271), (890, 193, 202), (551, 266, 270), (272, 897, 274), (272, 307, 299), (304, 272, 274), (873, 260, 264), (169, 173, 175), (274, 308, 304), (275, 286, 282), (255, 443, 510), (234, 279, 345), (276, 316, 385), (277, 310, 297), (282, 304, 308), (281, 289, 898), (351, 293, 385), (279, 384, 372), (383, 237, 291), (280, 300, 297), (280, 310, 286), (281, 288, 310), (281, 898, 284), (282, 310, 288), (272, 304, 307), (304, 282, 288), (283, 386, 297), (284, 307, 288), (284, 898, 287), (298, 316, 289), (300, 280, 286), (300, 283, 297), (173, 875, 175), (290, 317, 719), (307, 239, 299), (156, 161, 176), (288, 307, 304), (307, 284, 287), (244, 897, 253), (290, 719, 344), (885, 194, 198), (315, 383, 287), (296, 386, 283), (292, 386, 294), (292, 362, 293), (362, 292, 294), (316, 298, 385), (294, 366, 362), (283, 236, 296), (62, 510, 443), (263, 295, 242), (312, 293, 362), (236, 302, 296), (351, 386, 293), (898, 279, 287), (54, 231, 305), (298, 297, 351), (443, 255, 46), (886, 269, 642), (276, 385, 317), (886, 187, 423), (302, 180, 187), (353, 229, 395), (175, 241, 306), (365, 222, 224), (298, 351, 385), (288, 281, 284), (308, 258, 259), (705, 235, 338), (342, 382, 58), (138, 144, 140), (342, 301, 381), (873, 261, 265), (352, 237, 315), (282, 286, 310), (247, 875, 174), (275, 887, 286), (81, 78, 124), (143, 51, 142), (257, 278, 258), (238, 306, 257), (311, 874, 360), (311, 362, 313), (295, 306, 242), (312, 362, 360), (362, 311, 360), (317, 363, 321), (314, 363, 360), (314, 367, 363), (368, 290, 344), (276, 377, 316), (386, 351, 297), (898, 289, 316), (234, 345, 377), (318, 322, 770), (318, 721, 737), (318, 895, 323), (319, 895, 693), (319, 705, 323), (320, 705, 367), (320, 706, 323), (703, 319, 693), (314, 349, 367), (319, 703, 705), (349, 706, 367), (349, 356, 364), (322, 706, 364), (324, 685, 752), (324, 823, 679), (325, 767, 681), (325, 682, 697), (326, 909, 752), (326, 685, 751), (231, 139, 305), (234, 384, 279), (328, 352, 372), (375, 335, 397), (329, 384, 353), (879, 329, 353), (327, 374, 371), (327, 378, 352), (230, 334, 398), (387, 398, 511), (332, 718, 464), (332, 465, 388), (333, 374, 343), (230, 906, 334), (334, 511, 398), (357, 391, 60), (373, 879, 353), (342, 381, 232), (290, 368, 377), (229, 368, 380), (337, 717, 369), (337, 380, 354), (338, 719, 367), (235, 705, 703), (716, 359, 355), (339, 716, 355), (340, 713, 460), (340, 718, 355), (232, 357, 906), (373, 327, 879), (374, 376, 343), (333, 396, 511), (909, 326, 751), (390, 336, 373), (344, 380, 368), (344, 719, 354), (378, 291, 352), (345, 898, 316), (346, 703, 696), (346, 701, 717), (347, 364, 350), (347, 770, 322), (348, 888, 724), (348, 770, 350), (349, 314, 874), (706, 320, 367), (350, 365, 888), (319, 323, 895), (364, 356, 365), (313, 366, 361), (229, 384, 234), (345, 279, 898), (718, 332, 388), (336, 374, 373), (705, 338, 367), (380, 337, 369), (713, 359, 699), (379, 910, 343), (298, 289, 277), (356, 874, 365), (906, 230, 335), (315, 372, 352), (374, 336, 376), (358, 716, 339), (715, 358, 369), (719, 338, 354), (293, 312, 385), (386, 292, 293), (366, 313, 362), (748, 189, 222), (39, 40, 52), (298, 277, 297), (719, 321, 367), (317, 360, 363), (235, 703, 717), (349, 874, 356), (364, 347, 322), (423, 214, 217), (886, 225, 226), (874, 311, 313), (395, 905, 353), (770, 347, 350), (379, 233, 718), (236, 283, 300), (369, 717, 715), (380, 344, 354), (359, 713, 355), (230, 398, 429), (334, 330, 511), (394, 444, 427), (228, 883, 694), (383, 291, 357), (379, 388, 910), (330, 333, 511), (333, 371, 374), (390, 373, 905), (341, 378, 371), (38, 50, 512), (718, 340, 460), (231, 54, 53), (386, 296, 294), (718, 233, 355), (373, 353, 905), (383, 239, 287), (334, 341, 330), (233, 343, 376), (703, 346, 717), (381, 134, 232), (281, 277, 289), (331, 299, 239), (272, 299, 897), (442, 24, 394), (887, 179, 286), (230, 429, 397), (384, 329, 328), (317, 385, 360), (385, 312, 360), (273, 267, 269), (290, 276, 317), (169, 248, 173), (430, 396, 910), (387, 511, 396), (328, 372, 384), (388, 465, 440), (389, 472, 427), (389, 429, 393), (256, 397, 429), (390, 370, 376), (60, 906, 357), (391, 357, 291), (392, 451, 911), (366, 181, 226), (393, 417, 472), (393, 429, 398), (241, 278, 306), (442, 427, 472), (296, 302, 294), (395, 369, 358), (430, 458, 387), (713, 340, 355), (391, 378, 60), (444, 45, 50), (429, 389, 427), (405, 399, 530), (399, 413, 493), (527, 525, 524), (400, 406, 518), (400, 530, 406), (521, 25, 437), (401, 404, 535), (522, 3, 106), (535, 403, 29), (28, 441, 438), (404, 401, 521), (117, 4, 97), (404, 521, 493), (405, 530, 400), (408, 407, 518), (310, 280, 297), (406, 420, 410), (137, 149, 104), (406, 530, 420), (408, 409, 629), (409, 412, 629), (409, 520, 523), (409, 526, 520), (508, 907, 35), (410, 420, 913), (411, 521, 437), (411, 913, 420), (412, 867, 629), (532, 33, 108), (343, 910, 396), (530, 26, 420), (414, 520, 526), (414, 517, 523), (415, 531, 435), (416, 467, 455), (416, 455, 457), (416, 448, 482), (477, 913, 446), (417, 458, 469), (913, 437, 446), (418, 466, 433), (439, 441, 46), (419, 462, 438), (757, 416, 457), (519, 477, 446), (913, 411, 437), (421, 884, 433), (419, 466, 449), (44, 419, 912), (885, 186, 207), (886, 217, 269), (424, 534, 478), (424, 519, 446), (425, 498, 497), (23, 513, 78), (426, 469, 431), (257, 306, 278), (23, 85, 902), (418, 449, 466), (912, 439, 46), (393, 398, 387), (230, 397, 335), (327, 371, 378), (328, 879, 327), (378, 391, 291), (431, 463, 472), (431, 469, 452), (432, 466, 44), (434, 445, 463), (433, 884, 684), (466, 432, 434), (434, 433, 466), (419, 449, 462), (435, 531, 462), (435, 534, 446), (436, 465, 459), (436, 469, 440), (416, 482, 467), (475, 684, 534), (44, 466, 419), (441, 34, 43), (422, 46, 255), (144, 30, 140), (910, 388, 440), (465, 332, 464), (531, 438, 462), (443, 41, 43), (534, 424, 446), (47, 510, 40), (403, 413, 29), (390, 905, 358), (159, 254, 65), (428, 52, 56), (49, 422, 255), (445, 472, 463), (416, 757, 448), (394, 48, 57), (447, 469, 459), (448, 471, 468), (448, 757, 471), (470, 450, 884), (469, 447, 452), (450, 684, 884), (450, 482, 487), (450, 481, 485), (451, 461, 911), (451, 714, 456), (467, 447, 459), (450, 487, 481), (453, 911, 461), (453, 682, 457), (454, 459, 465), (456, 690, 780), (470, 884, 452), (884, 421, 452), (456, 714, 712), (456, 780, 461), (682, 453, 461), (421, 463, 452), (392, 464, 460), (450, 485, 684), (455, 911, 457), (414, 523, 520), (370, 339, 355), (911, 453, 457), (911, 454, 392), (461, 780, 682), (757, 457, 682), (424, 490, 519), (472, 426, 431), (912, 42, 44), (444, 394, 57), (422, 912, 46), (396, 430, 387), (419, 438, 912), (432, 445, 434), (418, 433, 684), (448, 487, 482), (911, 455, 459), (465, 436, 440), (467, 470, 452), (44, 24, 432), (410, 913, 414), (447, 467, 452), (434, 463, 421), (471, 757, 681), (471, 687, 914), (687, 471, 681), (470, 467, 482), (473, 853, 669), (473, 819, 675), (474, 484, 483), (479, 473, 669), (424, 478, 476), (478, 534, 684), (476, 485, 483), (478, 684, 485), (475, 462, 449), (475, 534, 435), (409, 523, 492), (424, 476, 869), (473, 675, 853), (479, 669, 484), (480, 484, 669), (480, 869, 483), (392, 714, 451), (487, 474, 483), (425, 586, 122), (470, 482, 450), (478, 485, 476), (473, 914, 819), (473, 479, 914), (430, 440, 458), (273, 200, 271), (455, 467, 459), (486, 856, 619), (486, 620, 618), (485, 481, 483), (672, 491, 563), (488, 494, 865), (488, 673, 494), (489, 865, 517), (491, 867, 563), (433, 434, 421), (475, 418, 684), (519, 489, 517), (491, 672, 618), (492, 523, 563), (406, 410, 526), (867, 492, 563), (881, 408, 629), (48, 42, 422), (567, 537, 660), (495, 870, 566), (558, 502, 594), (496, 600, 571), (496, 574, 497), (574, 496, 571), (23, 902, 503), (120, 74, 128), (586, 497, 574), (565, 872, 614), (565, 603, 585), (500, 605, 588), (500, 592, 584), (501, 598, 503), (502, 600, 499), (595, 501, 503), (594, 12, 589), (595, 8, 514), (506, 507, 583), (504, 581, 590), (504, 605, 514), (505, 581, 515), (505, 591, 509), (506, 524, 525), (506, 599, 509), (902, 85, 515), (525, 400, 518), (26, 530, 493), (525, 518, 407), (509, 599, 581), (509, 591, 524), (405, 413, 399), (535, 36, 43), (507, 881, 583), (530, 399, 493), (406, 526, 518), (612, 12, 502), (524, 506, 509), (581, 505, 509), (514, 605, 595), (514, 902, 581), (581, 504, 514), (529, 84, 85), (417, 469, 426), (517, 865, 523), (462, 475, 435), (907, 527, 516), (412, 409, 492), (488, 865, 489), (475, 449, 418), (867, 412, 492), (531, 415, 437), (403, 535, 493), (525, 407, 507), (522, 27, 402), (159, 71, 147), (591, 516, 524), (408, 526, 409), (591, 505, 515), (527, 907, 405), (443, 31, 136), (535, 404, 493), (856, 486, 618), (408, 518, 526), (275, 282, 308), (506, 525, 507), (899, 83, 97), (118, 251, 135), (99, 891, 123), (533, 0, 528), (521, 26, 493), (522, 33, 35), (507, 407, 881), (913, 477, 517), (659, 72, 115), (137, 141, 900), (6, 402, 516), (105, 73, 132), (469, 436, 459), (481, 487, 483), (880, 138, 140), (531, 25, 401), (536, 658, 653), (536, 850, 651), (537, 858, 611), (660, 537, 611), (538, 603, 614), (538, 866, 587), (539, 570, 564), (539, 859, 545), (540, 636, 550), (540, 871, 545), (541, 575, 553), (541, 871, 546), (542, 892, 645), (542, 644, 544), (543, 871, 552), (543, 613, 546), (644, 542, 645), (544, 643, 549), (545, 859, 636), (545, 871, 570), (613, 543, 552), (546, 576, 575), (547, 636, 633), (547, 892, 550), (548, 892, 551), (548, 552, 550), (643, 544, 644), (643, 265, 549), (570, 539, 545), (552, 548, 551), (275, 259, 262), (270, 193, 199), (892, 547, 633), (613, 21, 586), (553, 570, 871), (553, 575, 569), (554, 559, 893), (554, 572, 559), (555, 603, 587), (554, 556, 575), (556, 893, 562), (560, 866, 566), (575, 556, 562), (554, 571, 572), (558, 572, 571), (558, 594, 572), (560, 566, 870), (559, 572, 594), (560, 870, 569), (560, 573, 593), (561, 870, 658), (561, 830, 564), (562, 573, 575), (562, 893, 593), (672, 602, 671), (490, 488, 489), (830, 561, 658), (603, 538, 587), (208, 121, 126), (612, 11, 584), (811, 557, 660), (604, 568, 585), (502, 499, 612), (567, 660, 557), (495, 811, 658), (573, 560, 569), (569, 575, 573), (569, 870, 570), (859, 564, 830), (892, 542, 544), (571, 576, 574), (811, 495, 557), (872, 565, 585), (554, 893, 556), (568, 604, 589), (574, 613, 586), (893, 559, 594), (865, 563, 523), (576, 546, 613), (871, 540, 550), (580, 579, 597), (577, 834, 901), (577, 841, 617), (578, 881, 629), (578, 615, 596), (579, 599, 597), (579, 588, 605), (580, 596, 615), (580, 588, 579), (605, 504, 590), (605, 590, 579), (582, 893, 594), (205, 20, 21), (578, 583, 881), (583, 597, 599), (592, 10, 585), (592, 500, 588), (603, 565, 614), (592, 568, 589), (600, 496, 497), (586, 22, 122), (570, 553, 569), (587, 866, 593), (893, 582, 593), (604, 9, 582), (589, 604, 594), (589, 612, 592), (826, 578, 629), (590, 599, 579), (76, 498, 598), (597, 583, 596), (605, 584, 595), (604, 555, 587), (600, 558, 571), (604, 582, 594), (499, 598, 501), (554, 576, 571), (605, 500, 584), (567, 866, 538), (578, 826, 615), (872, 10, 588), (64, 146, 69), (506, 583, 599), (498, 425, 122), (870, 564, 570), (535, 34, 401), (902, 8, 503), (891, 99, 121), (859, 539, 564), (209, 152, 154), (554, 575, 576), (495, 658, 870), (602, 672, 563), (567, 538, 858), (130, 80, 93), (866, 567, 557), (538, 614, 858), (580, 597, 596), (414, 913, 517), (606, 868, 619), (606, 839, 841), (607, 826, 620), (607, 868, 608), (868, 607, 620), (608, 616, 615), (609, 826, 629), (609, 867, 620), (610, 858, 614), (502, 558, 600), (611, 858, 841), (611, 901, 660), (663, 868, 606), (616, 610, 614), (132, 73, 90), (602, 865, 671), (873, 267, 271), (614, 872, 616), (410, 414, 526), (616, 608, 868), (663, 616, 868), (866, 557, 566), (577, 901, 611), (617, 839, 791), (519, 490, 489), (620, 486, 619), (619, 856, 839), (621, 623, 894), (856, 618, 672), (625, 627, 824), (621, 644, 645), (646, 785, 894), (622, 863, 647), (622, 844, 624), (623, 844, 833), (631, 824, 634), (844, 622, 647), (624, 645, 633), (625, 824, 803), (625, 878, 641), (626, 800, 792), (794, 801, 862), (627, 641, 634), (630, 825, 864), (628, 859, 649), (628, 863, 636), (413, 508, 35), (631, 634, 640), (764, 625, 803), (626, 632, 894), (630, 862, 847), (790, 802, 864), (619, 868, 620), (894, 632, 621), (645, 624, 844), (871, 541, 553), (626, 894, 800), (634, 889, 640), (635, 730, 642), (635, 889, 638), (892, 633, 645), (892, 544, 549), (637, 889, 643), (625, 764, 878), (730, 192, 225), (638, 889, 641), (873, 264, 269), (639, 889, 642), (824, 626, 792), (644, 637, 643), (863, 633, 636), (782, 183, 216), (218, 184, 192), (859, 628, 636), (782, 191, 219), (871, 543, 546), (889, 634, 641), (575, 541, 546), (632, 786, 621), (621, 844, 623), (646, 833, 814), (646, 894, 833), (647, 860, 844), (647, 863, 650), (648, 830, 651), (648, 877, 656), (649, 837, 863), (649, 859, 656), (646, 847, 785), (650, 837, 832), (651, 652, 877), (654, 814, 860), (652, 843, 822), (851, 654, 822), (653, 811, 655), (653, 657, 850), (654, 860, 832), (657, 653, 655), (655, 901, 657), (655, 811, 660), (656, 877, 837), (651, 850, 652), (657, 661, 827), (877, 648, 651), (877, 652, 822), (573, 562, 593), (463, 431, 452), (580, 872, 588), (657, 901, 661), (652, 850, 843), (661, 901, 834), (662, 815, 846), (852, 827, 661), (662, 834, 861), (663, 610, 616), (446, 415, 435), (680, 666, 855), (807, 666, 678), (840, 665, 668), (664, 677, 686), (840, 848, 665), (666, 848, 678), (667, 853, 668), (474, 914, 479), (678, 806, 849), (673, 674, 671), (494, 673, 671), (666, 807, 855), (670, 908, 835), (670, 856, 672), (477, 519, 517), (671, 908, 672), (865, 602, 563), (791, 839, 856), (908, 670, 672), (474, 479, 484), (869, 480, 669), (840, 668, 853), (673, 667, 668), (675, 819, 754), (685, 697, 751), (685, 326, 752), (490, 869, 488), (697, 685, 767), (815, 680, 855), (687, 688, 698), (679, 767, 685), (819, 914, 687), (697, 682, 780), (677, 676, 882), (767, 688, 681), (681, 757, 682), (456, 712, 690), (688, 687, 681), (676, 793, 788), (678, 849, 807), (484, 480, 483), (882, 683, 686), (767, 325, 697), (315, 287, 279), (806, 678, 683), (683, 882, 806), (823, 324, 752), (754, 686, 689), (461, 451, 456), (688, 767, 698), (468, 474, 487), (753, 752, 909), (690, 751, 780), (690, 761, 692), (415, 446, 437), (692, 760, 755), (754, 819, 687), (693, 696, 703), (693, 895, 737), (693, 741, 696), (694, 883, 710), (694, 712, 714), (430, 910, 440), (760, 761, 766), (700, 715, 701), (707, 883, 708), (682, 325, 681), (712, 694, 710), (720, 693, 737), (709, 766, 773), (228, 699, 883), (699, 716, 700), (741, 702, 701), (709, 773, 747), (700, 704, 699), (701, 346, 696), (704, 883, 699), (702, 741, 711), (707, 708, 738), (345, 316, 377), (702, 700, 701), (704, 700, 711), (700, 702, 711), (359, 716, 699), (874, 313, 361), (905, 395, 358), (707, 766, 710), (707, 738, 773), (708, 883, 711), (701, 715, 717), (709, 747, 765), (738, 708, 711), (302, 195, 227), (710, 761, 712), (711, 741, 738), (883, 704, 711), (761, 710, 766), (751, 690, 692), (234, 377, 368), (691, 713, 228), (714, 691, 228), (47, 512, 57), (317, 321, 719), (705, 320, 323), (358, 715, 716), (454, 465, 464), (690, 712, 761), (233, 370, 355), (707, 773, 766), (139, 231, 53), (335, 382, 342), (692, 909, 751), (679, 698, 767), (720, 737, 733), (318, 323, 322), (721, 770, 735), (722, 775, 736), (722, 738, 733), (723, 774, 727), (723, 728, 726), (724, 742, 770), (724, 888, 727), (725, 775, 735), (725, 742, 734), (726, 776, 745), (728, 723, 727), (727, 774, 742), (727, 888, 728), (774, 726, 745), (728, 888, 729), (285, 210, 695), (224, 189, 221), (889, 639, 643), (731, 744, 759), (731, 763, 797), (731, 759, 878), (732, 758, 747), (732, 773, 736), (738, 722, 736), (693, 720, 741), (734, 774, 750), (742, 725, 735), (735, 770, 742), (735, 775, 737), (736, 775, 758), (736, 773, 738), (741, 733, 738), (741, 720, 733), (773, 732, 747), (740, 768, 749), (739, 781, 903), (739, 783, 777), (740, 749, 772), (743, 758, 750), (775, 734, 750), (737, 721, 735), (797, 740, 772), (776, 726, 728), (743, 774, 771), (743, 746, 896), (744, 772, 756), (321, 363, 367), (745, 771, 774), (745, 776, 756), (775, 733, 737), (746, 771, 749), (713, 691, 460), (747, 758, 896), (273, 214, 695), (759, 744, 756), (395, 380, 369), (781, 739, 777), (743, 750, 774), (318, 770, 721), (896, 746, 749), (674, 908, 671), (676, 677, 823), (228, 713, 699), (753, 909, 755), (753, 769, 820), (678, 848, 683), (769, 753, 755), (755, 779, 769), (471, 914, 468), (756, 772, 771), (756, 776, 759), (679, 823, 677), (698, 664, 754), (743, 896, 758), (753, 821, 752), (776, 211, 212), (772, 731, 797), (709, 765, 779), (687, 698, 754), (752, 821, 823), (676, 788, 882), (762, 797, 804), (706, 322, 323), (731, 772, 744), (763, 804, 797), (631, 640, 632), (765, 778, 779), (749, 768, 896), (765, 896, 768), (760, 709, 779), (701, 696, 741), (863, 624, 633), (448, 468, 487), (768, 818, 778), (746, 743, 771), (697, 780, 751), (769, 778, 777), (762, 804, 781), (772, 749, 771), (771, 745, 756), (760, 779, 755), (750, 758, 775), (889, 637, 640), (769, 777, 820), (742, 724, 727), (775, 722, 733), (760, 692, 761), (770, 348, 724), (760, 766, 709), (740, 818, 768), (776, 728, 729), (777, 818, 781), (454, 464, 392), (747, 896, 765), (778, 765, 768), (867, 491, 618), (777, 783, 820), (454, 911, 459), (888, 224, 729), (769, 779, 778), (883, 707, 710), (626, 631, 632), (763, 803, 804), (783, 796, 798), (796, 787, 857), (784, 804, 799), (801, 784, 799), (785, 847, 800), (644, 786, 637), (794, 802, 801), (621, 645, 844), (820, 783, 798), (617, 841, 839), (788, 857, 842), (676, 823, 793), (789, 862, 799), (789, 803, 792), (790, 809, 842), (802, 794, 864), (826, 608, 615), (806, 808, 842), (803, 789, 799), (625, 641, 627), (793, 821, 798), (793, 857, 788), (825, 630, 847), (794, 862, 630), (762, 781, 818), (683, 848, 689), (808, 788, 842), (691, 714, 460), (783, 903, 796), (795, 781, 804), (804, 784, 795), (862, 792, 800), (799, 804, 803), (799, 862, 801), (788, 808, 882), (824, 792, 803), (781, 795, 903), (862, 789, 792), (903, 795, 801), (857, 790, 842), (763, 878, 764), (820, 798, 821), (791, 856, 670), (657, 827, 850), (805, 904, 829), (805, 838, 904), (848, 840, 689), (665, 908, 668), (840, 853, 675), (807, 849, 805), (784, 801, 795), (686, 677, 882), (790, 857, 787), (809, 864, 831), (810, 849, 831), (813, 845, 851), (495, 566, 557), (840, 675, 689), (814, 845, 854), (825, 847, 836), (813, 904, 828), (813, 851, 812), (850, 536, 653), (892, 548, 550), (603, 555, 585), (815, 835, 680), (816, 846, 829), (816, 852, 846), (817, 838, 836), (817, 854, 828), (664, 686, 754), (805, 849, 810), (791, 835, 861), (664, 679, 677), (838, 810, 831), (782, 219, 220), (796, 903, 802), (790, 864, 809), (653, 658, 811), (654, 851, 845), (845, 813, 828), (807, 805, 829), (560, 593, 866), (816, 813, 812), (365, 350, 364), (793, 823, 821), (663, 606, 841), (835, 791, 670), (814, 833, 860), (578, 596, 583), (828, 854, 845), (828, 904, 838), (805, 810, 838), (815, 855, 846), (860, 647, 650), (663, 858, 610), (831, 849, 842), (831, 864, 838), (851, 822, 843), (837, 650, 863), (816, 812, 852), (863, 622, 624), (662, 661, 834), (593, 9, 587), (858, 663, 841), (815, 861, 835), (631, 626, 824), (816, 904, 813), (862, 800, 847), (830, 648, 656), (854, 836, 847), (683, 689, 686), (867, 618, 620), (662, 861, 815), (680, 908, 665), (806, 882, 808), (839, 606, 619), (827, 812, 843), (807, 829, 855), (654, 845, 814), (567, 858, 537), (901, 655, 660), (632, 640, 786), (646, 854, 847), (827, 852, 812), (855, 829, 846), (904, 816, 829), (599, 590, 581), (857, 793, 798), (786, 640, 637), (838, 817, 828), (666, 665, 848), (680, 835, 908), (854, 817, 836), (654, 832, 822), (827, 843, 850), (783, 739, 903), (753, 820, 821), (842, 809, 831), (860, 833, 844), (806, 842, 849), (417, 426, 472), (860, 650, 832), (877, 832, 837), (661, 662, 852), (877, 822, 832), (488, 669, 673), (617, 861, 834), (692, 755, 909), (794, 630, 864), (598, 499, 600), (656, 859, 830), (636, 540, 545), (837, 649, 656), (664, 698, 679), (894, 623, 833), (812, 851, 843), (763, 764, 803), (775, 725, 734), (680, 665, 666), (796, 802, 787), (730, 635, 638), (675, 754, 689), (890, 203, 208), (408, 881, 407), (865, 494, 671), (612, 584, 592), (577, 611, 841), (867, 609, 629), (667, 673, 669), (861, 617, 791), (826, 607, 608), (674, 673, 668), (869, 476, 483), (662, 846, 852), (555, 604, 585), (636, 547, 550), (658, 536, 651), (872, 580, 615), (34, 535, 43), (528, 7, 87), (247, 241, 875), (748, 222, 361), (552, 201, 205), (871, 550, 552), (854, 646, 814), (349, 364, 706), (902, 515, 581), (864, 825, 836), (392, 460, 714), (685, 324, 679), (908, 674, 668), (834, 577, 617), (527, 524, 516), (897, 238, 274), (424, 869, 490), (439, 912, 438), (458, 440, 469), (718, 460, 464), (774, 734, 742), (818, 777, 778), (894, 785, 800), (864, 836, 838), (600, 76, 598), (508, 413, 405), (109, 110, 68), (39, 52, 428), (895, 318, 737), (329, 879, 328), (824, 627, 634), (892, 549, 551), (872, 615, 616), (568, 592, 585), (740, 762, 818), (758, 732, 736), (717, 337, 354), (796, 857, 798), (903, 801, 802), (870, 561, 564), (740, 797, 762), (886, 642, 730), (644, 621, 786), (336, 390, 376), (790, 787, 802), (521, 411, 420), (595, 5, 501), (731, 878, 763), (472, 389, 393), (878, 220, 641), (335, 232, 906), (826, 609, 620), (700, 716, 715), (863, 628, 649), (853, 667, 669), (874, 314, 360), (57, 512, 45), (658, 651, 830), (134, 357, 232), (333, 343, 396), (888, 348, 350), (551, 199, 201), (300, 179, 227), (759, 212, 220), (209, 151, 160), (533, 4, 106), (601, 16, 19), (890, 204, 205), (613, 574, 576), (874, 361, 365), (146, 66, 69), (303, 247, 185), (885, 166, 206), (488, 869, 669), (907, 27, 35), (73, 117, 90), (290, 377, 276), (82, 77, 876), (281, 310, 277), (468, 914, 474), (774, 723, 726), (889, 635, 642)])
me_icosphere.use_remesh_preserve_volume = False
me_icosphere.use_remesh_preserve_attributes = False
me_icosphere.use_mirror_vertex_groups = False
me_icosphere.update()

# ---- objects
ob_icosphere = bpy.data.objects.new('Icosphere', me_icosphere)
ob_lamp = bpy.data.objects.new('Lamp', light_lamp)
ob_camera = bpy.data.objects.new('Camera', cam_camera)

# ---- transforms, parenting, visibility, modifiers, constraints
ob_icosphere.location = (0.0, 0.0, 0.0)
ob_icosphere.lineart.crease_threshold = 0.0
ob_lamp.location = (4.076, 1.005, 5.904)
ob_lamp.rotation_euler = (0.6503, 0.05522, 1.866)
ob_lamp.lock_rotations_4d = False
ob_lamp.empty_display_type = 'ARROWS'
ob_lamp.color = (0.0, 0.0, 0.0, 0.0)
ob_lamp.lineart.crease_threshold = 0.0
ob_camera.location = (7.481, -6.508, 5.344)
ob_camera.rotation_euler = (1.109, 0.0, 0.8149)
ob_camera.lock_rotations_4d = False
ob_camera.empty_display_type = 'ARROWS'
ob_camera.color = (0.0, 0.0, 0.0, 0.0)
ob_camera.display_type = 'WIRE'
ob_camera.lineart.crease_threshold = 0.0

# ---- collection membership
col_collection_1.objects.link(ob_icosphere)
col_collection_1.objects.link(ob_lamp)
col_collection_1.objects.link(ob_camera)

# ---- scene / render settings (as saved in the file)
scene.camera = ob_camera
scene.frame_start = 1; scene.frame_end = 250; scene.frame_set(1)
scene.render.engine = 'BLENDER_EEVEE_NEXT'
scene.render.resolution_percentage = 50
scene.render.dither_intensity = 0.0
scene.cycles.use_denoising = False
scene.cycles.samples = 128
scene.cycles.sampling_pattern = 'TABULATED_SOBOL'
scene.cycles.use_adaptive_sampling = False
scene.cycles.use_light_tree = False
scene.cycles.blur_glossy = 0.0
scene.cycles.sample_clamp_indirect = 0.0
scene.view_settings.view_transform = 'Standard'
bpy.context.view_layer.update()

